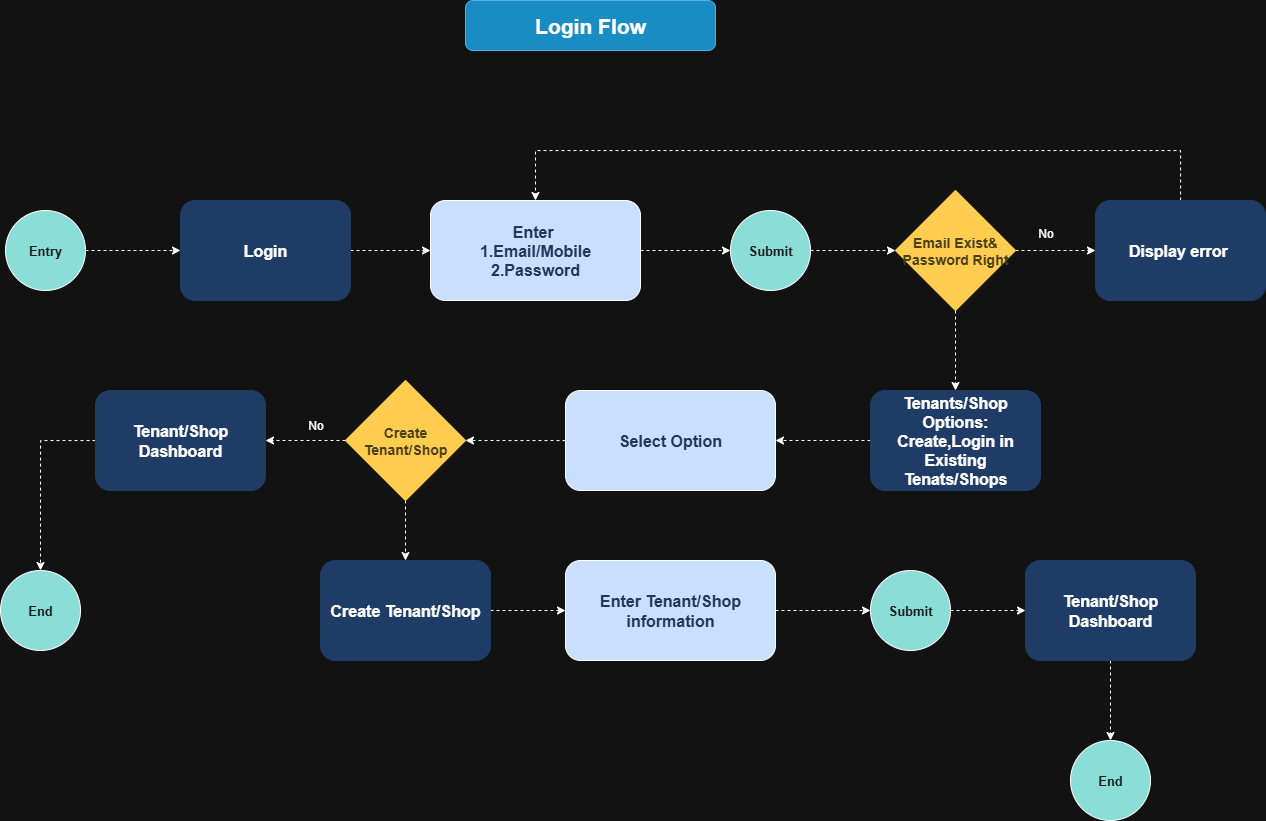

The diagram above was exported from draw.io. Its source (the exported page's mxGraphModel, read from the mxfile embedded in the PNG):
<mxGraphModel dx="2302" dy="701" grid="1" gridSize="10" guides="1" tooltips="1" connect="1" arrows="1" fold="1" page="1" pageScale="1" pageWidth="850" pageHeight="1100" math="0" shadow="0">
  <root>
    <mxCell id="0" />
    <mxCell id="1" parent="0" />
    <mxCell id="Ld7jDxQbaHIyy4esuSWd-1" value="&lt;font style=&quot;color: light-dark(rgb(0, 0, 0), rgb(255, 255, 255));&quot;&gt;Login Flow&lt;/font&gt;" style="rounded=1;whiteSpace=wrap;html=1;fillColor=#1ba1e2;fontColor=light-dark(#FFFFFF,#121111);strokeColor=#006EAF;fontStyle=1;fontSize=21;" vertex="1" parent="1">
      <mxGeometry y="320" width="250" height="50" as="geometry" />
    </mxCell>
    <mxCell id="Ld7jDxQbaHIyy4esuSWd-4" style="edgeStyle=orthogonalEdgeStyle;rounded=0;orthogonalLoop=1;jettySize=auto;html=1;entryX=0;entryY=0.5;entryDx=0;entryDy=0;dashed=1;" edge="1" parent="1" source="Ld7jDxQbaHIyy4esuSWd-2" target="Ld7jDxQbaHIyy4esuSWd-3">
      <mxGeometry relative="1" as="geometry" />
    </mxCell>
    <mxCell id="Ld7jDxQbaHIyy4esuSWd-2" value="&lt;font style=&quot;color: light-dark(rgb(27, 29, 30), rgb(27, 29, 30));&quot;&gt;Entry&lt;/font&gt;" style="ellipse;whiteSpace=wrap;html=1;aspect=fixed;fillColor=light-dark(#FFFFFF,#8BDED8);fillStyle=auto;fontStyle=1;fontSize=13;" vertex="1" parent="1">
      <mxGeometry x="-460" y="530" width="80" height="80" as="geometry" />
    </mxCell>
    <mxCell id="Ld7jDxQbaHIyy4esuSWd-6" style="edgeStyle=orthogonalEdgeStyle;rounded=0;orthogonalLoop=1;jettySize=auto;html=1;entryX=0;entryY=0.5;entryDx=0;entryDy=0;dashed=1;" edge="1" parent="1" source="Ld7jDxQbaHIyy4esuSWd-3" target="Ld7jDxQbaHIyy4esuSWd-5">
      <mxGeometry relative="1" as="geometry" />
    </mxCell>
    <mxCell id="Ld7jDxQbaHIyy4esuSWd-3" value="Login" style="rounded=1;whiteSpace=wrap;html=1;fillColor=light-dark(#FFFFFF,#1E3C66);strokeColor=light-dark(#000000,#1E3C66);fontStyle=1;fontSize=16;" vertex="1" parent="1">
      <mxGeometry x="-285" y="520" width="170" height="100" as="geometry" />
    </mxCell>
    <mxCell id="Ld7jDxQbaHIyy4esuSWd-8" style="edgeStyle=orthogonalEdgeStyle;rounded=0;orthogonalLoop=1;jettySize=auto;html=1;dashed=1;" edge="1" parent="1" source="Ld7jDxQbaHIyy4esuSWd-5" target="Ld7jDxQbaHIyy4esuSWd-7">
      <mxGeometry relative="1" as="geometry" />
    </mxCell>
    <mxCell id="Ld7jDxQbaHIyy4esuSWd-5" value="&lt;span&gt;&lt;font style=&quot;font-size: 16px;&quot;&gt;Enter&amp;nbsp;&lt;/font&gt;&lt;/span&gt;&lt;div&gt;&lt;span&gt;&lt;font style=&quot;font-size: 16px;&quot;&gt;1.Email/Mobile&lt;/font&gt;&lt;/span&gt;&lt;div&gt;&lt;span&gt;&lt;font style=&quot;font-size: 16px;&quot;&gt;2.Password&lt;/font&gt;&lt;/span&gt;&lt;/div&gt;&lt;/div&gt;" style="rounded=1;whiteSpace=wrap;html=1;fillColor=light-dark(#FFFFFF,#C9DFFE);fontColor=light-dark(#000000,#213757);fontStyle=1" vertex="1" parent="1">
      <mxGeometry x="-35" y="520" width="210" height="100" as="geometry" />
    </mxCell>
    <mxCell id="Ld7jDxQbaHIyy4esuSWd-11" style="edgeStyle=orthogonalEdgeStyle;rounded=0;orthogonalLoop=1;jettySize=auto;html=1;entryX=0;entryY=0.5;entryDx=0;entryDy=0;dashed=1;" edge="1" parent="1" source="Ld7jDxQbaHIyy4esuSWd-7" target="Ld7jDxQbaHIyy4esuSWd-10">
      <mxGeometry relative="1" as="geometry" />
    </mxCell>
    <mxCell id="Ld7jDxQbaHIyy4esuSWd-7" value="&lt;font style=&quot;color: light-dark(rgb(27, 29, 30), rgb(27, 29, 30));&quot;&gt;Submit&lt;/font&gt;" style="ellipse;whiteSpace=wrap;html=1;aspect=fixed;fillColor=light-dark(#FFFFFF,#8BDED8);fillStyle=auto;fontStyle=1;fontSize=13;" vertex="1" parent="1">
      <mxGeometry x="265" y="530" width="80" height="80" as="geometry" />
    </mxCell>
    <mxCell id="Ld7jDxQbaHIyy4esuSWd-15" style="edgeStyle=orthogonalEdgeStyle;rounded=0;orthogonalLoop=1;jettySize=auto;html=1;entryX=0;entryY=0.5;entryDx=0;entryDy=0;dashed=1;" edge="1" parent="1" source="Ld7jDxQbaHIyy4esuSWd-10" target="Ld7jDxQbaHIyy4esuSWd-14">
      <mxGeometry relative="1" as="geometry" />
    </mxCell>
    <mxCell id="Ld7jDxQbaHIyy4esuSWd-20" style="edgeStyle=orthogonalEdgeStyle;rounded=0;orthogonalLoop=1;jettySize=auto;html=1;dashed=1;" edge="1" parent="1" source="Ld7jDxQbaHIyy4esuSWd-10" target="Ld7jDxQbaHIyy4esuSWd-19">
      <mxGeometry relative="1" as="geometry" />
    </mxCell>
    <mxCell id="Ld7jDxQbaHIyy4esuSWd-10" value="&lt;font style=&quot;color: light-dark(rgb(0, 0, 0), rgb(72, 62, 23));&quot;&gt;Email Exist&amp;amp;&lt;/font&gt;&lt;div&gt;&lt;font style=&quot;color: light-dark(rgb(0, 0, 0), rgb(72, 62, 23));&quot;&gt;Password Right&lt;/font&gt;&lt;/div&gt;" style="rhombus;whiteSpace=wrap;html=1;horizontal=1;labelBackgroundColor=none;fillColor=light-dark(#FFFFFF,#FECC4E);fillStyle=solid;strokeColor=light-dark(#000000,#FECC4B);fontStyle=1;fontSize=14;" vertex="1" parent="1">
      <mxGeometry x="430" y="510" width="120" height="120" as="geometry" />
    </mxCell>
    <mxCell id="Ld7jDxQbaHIyy4esuSWd-17" style="edgeStyle=orthogonalEdgeStyle;rounded=0;orthogonalLoop=1;jettySize=auto;html=1;entryX=0.5;entryY=0;entryDx=0;entryDy=0;dashed=1;" edge="1" parent="1" source="Ld7jDxQbaHIyy4esuSWd-14" target="Ld7jDxQbaHIyy4esuSWd-5">
      <mxGeometry relative="1" as="geometry">
        <Array as="points">
          <mxPoint x="715" y="470" />
          <mxPoint x="70" y="470" />
        </Array>
      </mxGeometry>
    </mxCell>
    <mxCell id="Ld7jDxQbaHIyy4esuSWd-14" value="Display error&amp;nbsp;" style="rounded=1;whiteSpace=wrap;html=1;fillColor=light-dark(#FFFFFF,#1E3C66);strokeColor=light-dark(#000000,#1E3C66);fontStyle=1;fontSize=16;" vertex="1" parent="1">
      <mxGeometry x="630" y="520" width="170" height="100" as="geometry" />
    </mxCell>
    <mxCell id="Ld7jDxQbaHIyy4esuSWd-16" value="No" style="text;html=1;align=center;verticalAlign=middle;resizable=0;points=[];autosize=1;strokeColor=none;fillColor=none;" vertex="1" parent="1">
      <mxGeometry x="560" y="538" width="40" height="30" as="geometry" />
    </mxCell>
    <mxCell id="Ld7jDxQbaHIyy4esuSWd-24" style="edgeStyle=orthogonalEdgeStyle;rounded=0;orthogonalLoop=1;jettySize=auto;html=1;entryX=1;entryY=0.5;entryDx=0;entryDy=0;dashed=1;" edge="1" parent="1" source="Ld7jDxQbaHIyy4esuSWd-19" target="Ld7jDxQbaHIyy4esuSWd-21">
      <mxGeometry relative="1" as="geometry" />
    </mxCell>
    <mxCell id="Ld7jDxQbaHIyy4esuSWd-19" value="Tenants/Shop Options:&lt;div&gt;Create,Login in Existing Tenats/Shops&lt;/div&gt;" style="rounded=1;whiteSpace=wrap;html=1;fillColor=light-dark(#FFFFFF,#1E3C66);strokeColor=light-dark(#000000,#1E3C66);fontStyle=1;fontSize=16;" vertex="1" parent="1">
      <mxGeometry x="405" y="710" width="170" height="100" as="geometry" />
    </mxCell>
    <mxCell id="Ld7jDxQbaHIyy4esuSWd-23" style="edgeStyle=orthogonalEdgeStyle;rounded=0;orthogonalLoop=1;jettySize=auto;html=1;entryX=1;entryY=0.5;entryDx=0;entryDy=0;dashed=1;" edge="1" parent="1" source="Ld7jDxQbaHIyy4esuSWd-21">
      <mxGeometry relative="1" as="geometry">
        <mxPoint y="760" as="targetPoint" />
      </mxGeometry>
    </mxCell>
    <mxCell id="Ld7jDxQbaHIyy4esuSWd-21" value="&lt;span style=&quot;font-size: 16px;&quot;&gt;Select Option&lt;/span&gt;" style="rounded=1;whiteSpace=wrap;html=1;fillColor=light-dark(#FFFFFF,#C9DFFE);fontColor=light-dark(#000000,#213757);fontStyle=1" vertex="1" parent="1">
      <mxGeometry x="100" y="710" width="210" height="100" as="geometry" />
    </mxCell>
    <mxCell id="Ld7jDxQbaHIyy4esuSWd-29" style="edgeStyle=orthogonalEdgeStyle;rounded=0;orthogonalLoop=1;jettySize=auto;html=1;entryX=1;entryY=0.5;entryDx=0;entryDy=0;dashed=1;" edge="1" parent="1" source="Ld7jDxQbaHIyy4esuSWd-27" target="Ld7jDxQbaHIyy4esuSWd-28">
      <mxGeometry relative="1" as="geometry" />
    </mxCell>
    <mxCell id="LR29Lp4Qp0wPtVHUmVrA-11" style="edgeStyle=orthogonalEdgeStyle;rounded=0;orthogonalLoop=1;jettySize=auto;html=1;entryX=0.5;entryY=0;entryDx=0;entryDy=0;dashed=1;" edge="1" parent="1" source="Ld7jDxQbaHIyy4esuSWd-27" target="LR29Lp4Qp0wPtVHUmVrA-2">
      <mxGeometry relative="1" as="geometry" />
    </mxCell>
    <mxCell id="Ld7jDxQbaHIyy4esuSWd-27" value="&lt;font style=&quot;color: light-dark(rgb(0, 0, 0), rgb(72, 62, 23));&quot;&gt;Create Tenant/Shop&lt;/font&gt;" style="rhombus;whiteSpace=wrap;html=1;horizontal=1;labelBackgroundColor=none;fillColor=light-dark(#FFFFFF,#FECC4E);fillStyle=solid;strokeColor=light-dark(#000000,#FECC4B);fontStyle=1;fontSize=14;" vertex="1" parent="1">
      <mxGeometry x="-120" y="700" width="120" height="120" as="geometry" />
    </mxCell>
    <mxCell id="Ld7jDxQbaHIyy4esuSWd-31" style="edgeStyle=orthogonalEdgeStyle;rounded=0;orthogonalLoop=1;jettySize=auto;html=1;entryX=0.5;entryY=0;entryDx=0;entryDy=0;dashed=1;" edge="1" parent="1" source="Ld7jDxQbaHIyy4esuSWd-28" target="Ld7jDxQbaHIyy4esuSWd-30">
      <mxGeometry relative="1" as="geometry" />
    </mxCell>
    <mxCell id="Ld7jDxQbaHIyy4esuSWd-28" value="Tenant/Shop Dashboard" style="rounded=1;whiteSpace=wrap;html=1;fillColor=light-dark(#FFFFFF,#1E3C66);strokeColor=light-dark(#000000,#1E3C66);fontStyle=1;fontSize=16;" vertex="1" parent="1">
      <mxGeometry x="-370" y="710" width="170" height="100" as="geometry" />
    </mxCell>
    <mxCell id="Ld7jDxQbaHIyy4esuSWd-30" value="&lt;font style=&quot;color: light-dark(rgb(27, 29, 30), rgb(27, 29, 30));&quot;&gt;End&lt;/font&gt;" style="ellipse;whiteSpace=wrap;html=1;aspect=fixed;fillColor=light-dark(#FFFFFF,#8BDED8);fillStyle=auto;fontStyle=1;fontSize=13;" vertex="1" parent="1">
      <mxGeometry x="-465" y="890" width="80" height="80" as="geometry" />
    </mxCell>
    <mxCell id="Ld7jDxQbaHIyy4esuSWd-32" value="No" style="text;html=1;align=center;verticalAlign=middle;resizable=0;points=[];autosize=1;strokeColor=none;fillColor=none;" vertex="1" parent="1">
      <mxGeometry x="-170" y="730" width="40" height="30" as="geometry" />
    </mxCell>
    <mxCell id="LR29Lp4Qp0wPtVHUmVrA-10" style="edgeStyle=orthogonalEdgeStyle;rounded=0;orthogonalLoop=1;jettySize=auto;html=1;entryX=0;entryY=0.5;entryDx=0;entryDy=0;dashed=1;" edge="1" parent="1" source="LR29Lp4Qp0wPtVHUmVrA-2" target="LR29Lp4Qp0wPtVHUmVrA-4">
      <mxGeometry relative="1" as="geometry" />
    </mxCell>
    <mxCell id="LR29Lp4Qp0wPtVHUmVrA-2" value="Create Tenant/Shop" style="rounded=1;whiteSpace=wrap;html=1;fillColor=light-dark(#FFFFFF,#1E3C66);strokeColor=light-dark(#000000,#1E3C66);fontStyle=1;fontSize=16;" vertex="1" parent="1">
      <mxGeometry x="-145" y="880" width="170" height="100" as="geometry" />
    </mxCell>
    <mxCell id="LR29Lp4Qp0wPtVHUmVrA-12" style="edgeStyle=orthogonalEdgeStyle;rounded=0;orthogonalLoop=1;jettySize=auto;html=1;entryX=0;entryY=0.5;entryDx=0;entryDy=0;dashed=1;" edge="1" parent="1" source="LR29Lp4Qp0wPtVHUmVrA-4" target="LR29Lp4Qp0wPtVHUmVrA-7">
      <mxGeometry relative="1" as="geometry" />
    </mxCell>
    <mxCell id="LR29Lp4Qp0wPtVHUmVrA-4" value="&lt;span style=&quot;font-size: 16px;&quot;&gt;Enter Tenant/Shop information&lt;/span&gt;" style="rounded=1;whiteSpace=wrap;html=1;fillColor=light-dark(#FFFFFF,#C9DFFE);fontColor=light-dark(#000000,#213757);fontStyle=1" vertex="1" parent="1">
      <mxGeometry x="100" y="880" width="210" height="100" as="geometry" />
    </mxCell>
    <mxCell id="LR29Lp4Qp0wPtVHUmVrA-5" value="&lt;font style=&quot;color: light-dark(rgb(27, 29, 30), rgb(27, 29, 30));&quot;&gt;End&lt;/font&gt;" style="ellipse;whiteSpace=wrap;html=1;aspect=fixed;fillColor=light-dark(#FFFFFF,#8BDED8);fillStyle=auto;fontStyle=1;fontSize=13;" vertex="1" parent="1">
      <mxGeometry x="605" y="1060" width="80" height="80" as="geometry" />
    </mxCell>
    <mxCell id="LR29Lp4Qp0wPtVHUmVrA-13" style="edgeStyle=orthogonalEdgeStyle;rounded=0;orthogonalLoop=1;jettySize=auto;html=1;dashed=1;" edge="1" parent="1" source="LR29Lp4Qp0wPtVHUmVrA-7" target="LR29Lp4Qp0wPtVHUmVrA-9">
      <mxGeometry relative="1" as="geometry" />
    </mxCell>
    <mxCell id="LR29Lp4Qp0wPtVHUmVrA-7" value="&lt;font style=&quot;color: light-dark(rgb(27, 29, 30), rgb(27, 29, 30));&quot;&gt;Submit&lt;/font&gt;" style="ellipse;whiteSpace=wrap;html=1;aspect=fixed;fillColor=light-dark(#FFFFFF,#8BDED8);fillStyle=auto;fontStyle=1;fontSize=13;" vertex="1" parent="1">
      <mxGeometry x="405" y="890" width="80" height="80" as="geometry" />
    </mxCell>
    <mxCell id="LR29Lp4Qp0wPtVHUmVrA-14" style="edgeStyle=orthogonalEdgeStyle;rounded=0;orthogonalLoop=1;jettySize=auto;html=1;entryX=0.5;entryY=0;entryDx=0;entryDy=0;dashed=1;" edge="1" parent="1" source="LR29Lp4Qp0wPtVHUmVrA-9" target="LR29Lp4Qp0wPtVHUmVrA-5">
      <mxGeometry relative="1" as="geometry" />
    </mxCell>
    <mxCell id="LR29Lp4Qp0wPtVHUmVrA-9" value="Tenant/Shop Dashboard" style="rounded=1;whiteSpace=wrap;html=1;fillColor=light-dark(#FFFFFF,#1E3C66);strokeColor=light-dark(#000000,#1E3C66);fontStyle=1;fontSize=16;" vertex="1" parent="1">
      <mxGeometry x="560" y="880" width="170" height="100" as="geometry" />
    </mxCell>
  </root>
</mxGraphModel>